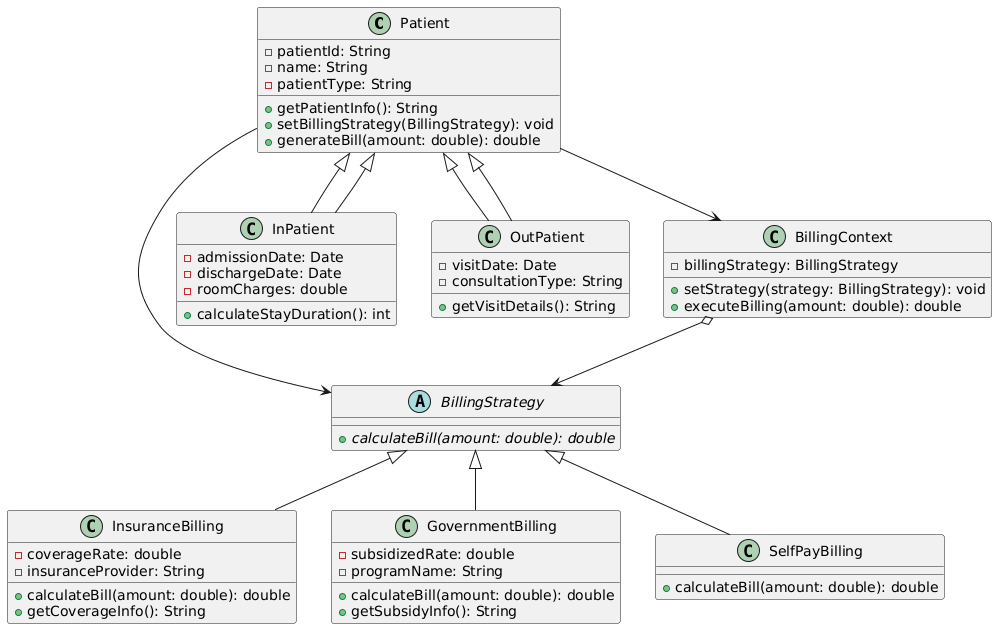

The diagram above was rendered by PlantUML. Its source (embedded in the PNG):
@startuml
class Patient {
    - patientId: String
    - name: String
    - patientType: String
    + getPatientInfo(): String
    + setBillingStrategy(BillingStrategy): void
    + generateBill(amount: double): double
}

abstract class BillingStrategy {
    + {abstract} calculateBill(amount: double): double
}

class InsuranceBilling {
    - coverageRate: double
    - insuranceProvider: String
    + calculateBill(amount: double): double
    + getCoverageInfo(): String
}

class GovernmentBilling {
    - subsidizedRate: double
    - programName: String
    + calculateBill(amount: double): double
    + getSubsidyInfo(): String
}

class SelfPayBilling {
    + calculateBill(amount: double): double
}

class InPatient extends Patient {
    - admissionDate: Date
    - dischargeDate: Date
    - roomCharges: double
    + calculateStayDuration(): int
}

class OutPatient extends Patient {
    - visitDate: Date
    - consultationType: String
    + getVisitDetails(): String
}

class BillingContext {
    - billingStrategy: BillingStrategy
    + setStrategy(strategy: BillingStrategy): void
    + executeBilling(amount: double): double
}

Patient --> BillingStrategy
Patient --> BillingContext
BillingContext o--> BillingStrategy
BillingStrategy <|-- InsuranceBilling
BillingStrategy <|-- GovernmentBilling
BillingStrategy <|-- SelfPayBilling
Patient <|-- InPatient
Patient <|-- OutPatient
@enduml